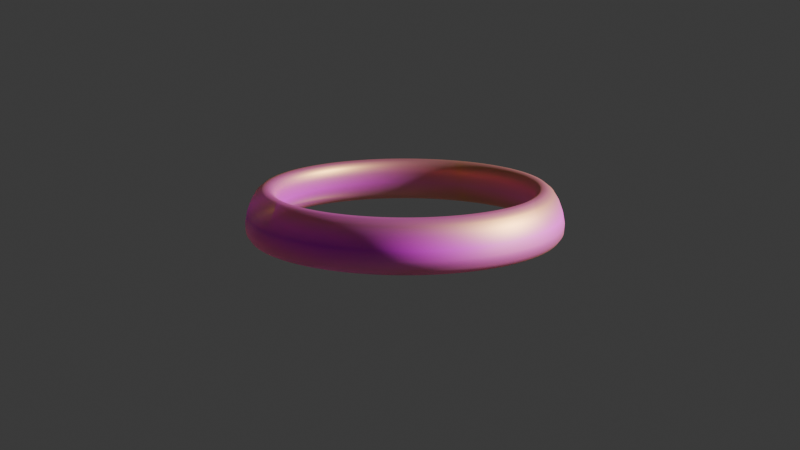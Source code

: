 # Source: bumpDemo.blend  (saved by Blender 4.5.91; exported with 4.5.12 LTS)
import bpy
from mathutils import Matrix  # noqa: F401  (used for matrix-valued properties, if any)

bpy.ops.wm.read_factory_settings(use_empty=True)
scene = bpy.context.scene
scene.name = 'Scene'

# ---- collections
col_collection = bpy.data.collections.new('Collection'); scene.collection.children.link(col_collection)

# ---- images (referenced by path relative to the original .blend; pixels are not part of the script)
import os
ASSET_DIR = os.environ.get("B2B_ASSET_DIR", "")  # directory of the original .blend (textures are referenced by path, not embedded)
HERE = os.path.dirname(os.path.abspath(__file__))  # packed textures are extracted next to this script under _unpacked/

def load_image(name, relpath, width, height, colorspace="sRGB"):
    """Load a texture the original file referenced (path relative to the .blend, or extracted next to this script)."""
    p = next((c for c in (os.path.join(HERE, relpath), os.path.join(ASSET_DIR, relpath)) if relpath and os.path.exists(c)), "")
    if p:
        img = bpy.data.images.load(p, check_existing=True)
        img.name = name
    else:  # same state as the original file: an image datablock whose file is absent (Cycles renders it pink)
        img = bpy.data.images.new(name, width, height)
        img.source = "FILE"
        img.filepath = "//" + (relpath or name)
    img.colorspace_settings.name = colorspace
    return img
img_dial_png_002 = load_image('dial.png.002', 'dial.png', 1024, 1024, 'sRGB')

# ---- materials (node trees are filled in below, after node groups)
mat_material = bpy.data.materials.new('Material')

# ---- material node trees
mat_material.use_nodes = True; mat_material.node_tree.nodes.clear()
_N = mat_material.node_tree.nodes; _L = mat_material.node_tree.links
n0 = _N.new('ShaderNodeBsdfPrincipled'); n0.name = 'Principled BSDF.001'; n0.location = (-247, 926)
n1 = _N.new('ShaderNodeOutputMaterial'); n1.name = 'Material Output.001'; n1.location = (609, 860)
n2 = _N.new('ShaderNodeDisplacement'); n2.name = 'Displacement'; n2.location = (364, 580)
n2.inputs[0].default_value = 1.0
n2.inputs[2].default_value = 1.0
n3 = _N.new('ShaderNodeTexImage'); n3.name = 'Image Texture'; n3.location = (-766, 830)
n3.image = img_dial_png_002
n3.extension = 'CLIP'
n4 = _N.new('ShaderNodeSeparateColor'); n4.name = 'Separate Color'; n4.location = (-275, 546)
n5 = _N.new('ShaderNodeTexCoord'); n5.name = 'Texture Coordinate.001'; n5.location = (-1228, 714)
n6 = _N.new('ShaderNodeMixShader'); n6.name = 'Mix Shader'; n6.location = (93, 993)
n7 = _N.new('ShaderNodeBsdfPrincipled'); n7.name = 'Principled BSDF.002'; n7.location = (-226, 1287)
n7.inputs[0].default_value = (0.8, 0.4799, 0.0764, 1.0)
n7.inputs[1].default_value = 0.9409
n8 = _N.new('ShaderNodeBump'); n8.name = 'Bump'; n8.location = (107, 452)
n8.invert = True
n8.inputs[0].default_value = 10.0
n8.inputs[1].default_value = 1.0
_L.new(n2.outputs[0], n1.inputs[2])
_L.new(n3.outputs[0], n0.inputs[0])
_L.new(n3.outputs[1], n0.inputs[4])
_L.new(n0.outputs[0], n6.inputs[2])
_L.new(n7.outputs[0], n6.inputs[1])
_L.new(n3.outputs[1], n6.inputs[0])
_L.new(n6.outputs[0], n1.inputs[0])
_L.new(n3.outputs[0], n4.inputs[0])
_L.new(n5.outputs[2], n3.inputs[0])
_L.new(n4.outputs[2], n8.inputs[3])
_L.new(n8.outputs[0], n2.inputs[3])
n1.is_active_output = True

# ---- world
world_world = bpy.data.worlds.new('World'); scene.world = world_world
world_world.use_nodes = True; world_world.node_tree.nodes.clear()
_N = world_world.node_tree.nodes; _L = world_world.node_tree.links
n0 = _N.new('ShaderNodeOutputWorld'); n0.name = 'World Output'; n0.location = (200, 100)
n1 = _N.new('ShaderNodeBackground'); n1.name = 'Background'; n1.location = (-200, 100)
n1.inputs[0].default_value = (0.05088, 0.05088, 0.05088, 1.0)
_L.new(n1.outputs[0], n0.inputs[0])
n0.is_active_output = True
world_world.color = (0.05088, 0.05088, 0.05088)
world_world.sun_shadow_jitter_overblur = 0.0

# ---- cameras
cam_camera = bpy.data.cameras.new('Camera')
cam_camera.clip_end = 100.0
cam_camera.ortho_scale = 7.314

# ---- lights
light_light = bpy.data.lights.new('Light', 'POINT')
light_light.energy = 1000.0
light_light.shadow_soft_size = 0.1

# ---- meshes
me_cylinder = bpy.data.meshes.new('Cylinder')
me_cylinder.from_pydata([(8.941e-08, 0.3472, -0.06026), (8.803e-08, 0.313, 0.06026), (0.06773, 0.3405, -0.06026), (0.06107, 0.307, 0.06026), (0.1329, 0.3207, -0.06026), (0.1198, 0.2892, 0.06026), (0.1929, 0.2887, -0.06026), (0.1739, 0.2603, 0.06026), (0.2455, 0.2455, -0.06026), (0.2213, 0.2213, 0.06026), (0.2887, 0.1929, -0.06026), (0.2603, 0.1739, 0.06026), (0.3207, 0.1329, -0.06026), (0.2892, 0.1198, 0.06026), (0.3405, 0.06773, -0.06026), (0.307, 0.06107, 0.06026), (0.3472, 9.313e-10, -0.06026), (0.313, 1.241e-09, 0.06026), (0.3405, -0.06773, -0.06026), (0.307, -0.06107, 0.06026), (0.3207, -0.1329, -0.06026), (0.2892, -0.1198, 0.06026), (0.2887, -0.1929, -0.06026), (0.2603, -0.1739, 0.06026), (0.2455, -0.2455, -0.06026), (0.2213, -0.2213, 0.06026), (0.1929, -0.2887, -0.06026), (0.1739, -0.2603, 0.06026), (0.1329, -0.3207, -0.06026), (0.1198, -0.2892, 0.06026), (0.06773, -0.3405, -0.06026), (0.06107, -0.307, 0.06026), (8.941e-08, -0.3472, -0.06026), (8.803e-08, -0.313, 0.06026), (-0.06773, -0.3405, -0.06026), (-0.06107, -0.307, 0.06026), (-0.1329, -0.3207, -0.06026), (-0.1198, -0.2892, 0.06026), (-0.1929, -0.2887, -0.06026), (-0.1739, -0.2603, 0.06026), (-0.2455, -0.2455, -0.06026), (-0.2213, -0.2213, 0.06026), (-0.2887, -0.1929, -0.06026), (-0.2603, -0.1739, 0.06026), (-0.3207, -0.1329, -0.06026), (-0.2892, -0.1198, 0.06026), (-0.3405, -0.06773, -0.06026), (-0.307, -0.06107, 0.06026), (-0.3472, 9.313e-10, -0.06026), (-0.313, 1.241e-09, 0.06026), (-0.3405, 0.06773, -0.06026), (-0.307, 0.06107, 0.06026), (-0.3207, 0.1329, -0.06026), (-0.2892, 0.1198, 0.06026), (-0.2887, 0.1929, -0.06026), (-0.2603, 0.1739, 0.06026), (-0.2455, 0.2455, -0.06026), (-0.2213, 0.2213, 0.06026), (-0.1929, 0.2887, -0.06026), (-0.1739, 0.2603, 0.06026), (-0.1329, 0.3207, -0.06026), (-0.1198, 0.2892, 0.06026), (-0.06773, 0.3405, -0.06026), (-0.06107, 0.307, 0.06026), (8.952e-08, 0.2823, -0.04901), (0.05508, 0.2769, -0.04901), (0.04966, 0.2497, 0.04901), (8.84e-08, 0.2546, 0.04901), (0.108, 0.2609, -0.04901), (0.09742, 0.2352, 0.04901), (0.1569, 0.2348, -0.04901), (0.1414, 0.2117, 0.04901), (0.1996, 0.1996, -0.04901), (0.18, 0.18, 0.04901), (0.2348, 0.1569, -0.04901), (0.2117, 0.1414, 0.04901), (0.2609, 0.108, -0.04901), (0.2352, 0.09742, 0.04901), (0.2769, 0.05508, -0.04901), (0.2497, 0.04966, 0.04901), (0.2823, -6.551e-10, -0.04901), (0.2546, -4.034e-10, 0.04901), (0.2769, -0.05508, -0.04901), (0.2497, -0.04966, 0.04901), (0.2609, -0.108, -0.04901), (0.2352, -0.09742, 0.04901), (0.2348, -0.1569, -0.04901), (0.2117, -0.1414, 0.04901), (0.1996, -0.1996, -0.04901), (0.18, -0.18, 0.04901), (0.1569, -0.2348, -0.04901), (0.1414, -0.2117, 0.04901), (0.108, -0.2609, -0.04901), (0.09742, -0.2352, 0.04901), (0.05508, -0.2769, -0.04901), (0.04966, -0.2497, 0.04901), (8.952e-08, -0.2823, -0.04901), (8.84e-08, -0.2546, 0.04901), (-0.05508, -0.2769, -0.04901), (-0.04966, -0.2497, 0.04901), (-0.108, -0.2609, -0.04901), (-0.09742, -0.2352, 0.04901), (-0.1569, -0.2348, -0.04901), (-0.1414, -0.2117, 0.04901), (-0.1996, -0.1996, -0.04901), (-0.18, -0.18, 0.04901), (-0.2348, -0.1569, -0.04901), (-0.2117, -0.1414, 0.04901), (-0.2609, -0.108, -0.04901), (-0.2352, -0.09742, 0.04901), (-0.2769, -0.05508, -0.04901), (-0.2497, -0.04966, 0.04901), (-0.2823, -6.551e-10, -0.04901), (-0.2546, -4.034e-10, 0.04901), (-0.2769, 0.05508, -0.04901), (-0.2497, 0.04966, 0.04901), (-0.2609, 0.108, -0.04901), (-0.2352, 0.09742, 0.04901), (-0.2348, 0.1569, -0.04901), (-0.2117, 0.1414, 0.04901), (-0.1996, 0.1996, -0.04901), (-0.18, 0.18, 0.04901), (-0.1569, 0.2348, -0.04901), (-0.1414, 0.2117, 0.04901), (-0.108, 0.2609, -0.04901), (-0.09742, 0.2352, 0.04901), (-0.05508, 0.2769, -0.04901), (-0.04966, 0.2497, 0.04901)], [], [(0, 2, 3, 1), (2, 4, 5, 3), (4, 6, 7, 5), (6, 8, 9, 7), (8, 10, 11, 9), (10, 12, 13, 11), (12, 14, 15, 13), (14, 16, 17, 15), (16, 18, 19, 17), (18, 20, 21, 19), (20, 22, 23, 21), (22, 24, 25, 23), (24, 26, 27, 25), (26, 28, 29, 27), (28, 30, 31, 29), (30, 32, 33, 31), (32, 34, 35, 33), (34, 36, 37, 35), (36, 38, 39, 37), (38, 40, 41, 39), (40, 42, 43, 41), (42, 44, 45, 43), (44, 46, 47, 45), (46, 48, 49, 47), (48, 50, 51, 49), (50, 52, 53, 51), (52, 54, 55, 53), (54, 56, 57, 55), (56, 58, 59, 57), (58, 60, 61, 59), (60, 62, 63, 61), (62, 0, 1, 63), (64, 67, 66, 65), (65, 66, 69, 68), (68, 69, 71, 70), (70, 71, 73, 72), (72, 73, 75, 74), (74, 75, 77, 76), (76, 77, 79, 78), (78, 79, 81, 80), (80, 81, 83, 82), (82, 83, 85, 84), (84, 85, 87, 86), (86, 87, 89, 88), (88, 89, 91, 90), (90, 91, 93, 92), (92, 93, 95, 94), (94, 95, 97, 96), (96, 97, 99, 98), (98, 99, 101, 100), (100, 101, 103, 102), (102, 103, 105, 104), (104, 105, 107, 106), (106, 107, 109, 108), (108, 109, 111, 110), (110, 111, 113, 112), (112, 113, 115, 114), (114, 115, 117, 116), (116, 117, 119, 118), (118, 119, 121, 120), (120, 121, 123, 122), (122, 123, 125, 124), (124, 125, 127, 126), (126, 127, 67, 64), (51, 53, 117, 115), (18, 16, 80, 82), (36, 34, 98, 100), (17, 19, 83, 81), (2, 0, 64, 65), (54, 52, 116, 118), (35, 37, 101, 99), (1, 3, 66, 67), (53, 55, 119, 117), (20, 18, 82, 84), (38, 36, 100, 102), (19, 21, 85, 83), (56, 54, 118, 120), (37, 39, 103, 101), (4, 2, 65, 68), (55, 57, 121, 119), (22, 20, 84, 86), (3, 5, 69, 66), (40, 38, 102, 104), (21, 23, 87, 85), (58, 56, 120, 122), (39, 41, 105, 103), (6, 4, 68, 70), (57, 59, 123, 121), (24, 22, 86, 88), (5, 7, 71, 69), (42, 40, 104, 106), (23, 25, 89, 87), (60, 58, 122, 124), (41, 43, 107, 105), (8, 6, 70, 72), (59, 61, 125, 123), (26, 24, 88, 90), (7, 9, 73, 71), (44, 42, 106, 108), (25, 27, 91, 89), (62, 60, 124, 126), (43, 45, 109, 107), (10, 8, 72, 74), (61, 63, 127, 125), (28, 26, 90, 92), (9, 11, 75, 73), (46, 44, 108, 110), (27, 29, 93, 91), (0, 62, 126, 64), (45, 47, 111, 109), (12, 10, 74, 76), (63, 1, 67, 127), (30, 28, 92, 94), (11, 13, 77, 75), (48, 46, 110, 112), (29, 31, 95, 93), (47, 49, 113, 111), (14, 12, 76, 78), (32, 30, 94, 96), (13, 15, 79, 77), (50, 48, 112, 114), (31, 33, 97, 95), (49, 51, 115, 113), (16, 14, 78, 80), (34, 32, 96, 98), (15, 17, 81, 79), (52, 50, 114, 116), (33, 35, 99, 97)])
me_cylinder.polygons.foreach_set('use_smooth', [True] * 128)
_uv = me_cylinder.uv_layers.new(name='UVMap')
_uv.uv.foreach_set('vector', [1.0, 0.04267, 0.9688, 0.04267, 0.9688, 1.011, 1.0, 1.011, 0.9688, 0.04267, 0.9375, 0.04267, 0.9375, 1.011, 0.9688, 1.011, 0.9375, 0.04267, 0.9062, 0.04267, 0.9062, 1.011, 0.9375, 1.011, 0.9062, 0.04267, 0.875, 0.04267, 0.875, 1.011, 0.9062, 1.011, 0.875, 0.04267, 0.8438, 0.04267, 0.8438, 1.011, 0.875, 1.011, 0.8438, 0.04267, 0.8125, 0.04267, 0.8125, 1.011, 0.8438, 1.011, 0.8125, 0.04267, 0.7812, 0.04267, 0.7812, 1.011, 0.8125, 1.011, 0.7812, 0.04267, 0.75, 0.04267, 0.75, 1.011, 0.7812, 1.011, 0.75, 0.04267, 0.7188, 0.04267, 0.7188, 1.011, 0.75, 1.011, 0.7188, 0.04267, 0.6875, 0.04267, 0.6875, 1.011, 0.7188, 1.011, 0.6875, 0.04267, 0.6562, 0.04267, 0.6562, 1.011, 0.6875, 1.011, 0.6562, 0.04267, 0.625, 0.04267, 0.625, 1.011, 0.6562, 1.011, 0.625, 0.04267, 0.5938, 0.04267, 0.5938, 1.011, 0.625, 1.011, 0.5938, 0.04267, 0.5625, 0.04267, 0.5625, 1.011, 0.5938, 1.011, 0.5625, 0.04267, 0.5312, 0.04267, 0.5312, 1.011, 0.5625, 1.011, 0.5312, 0.04267, 0.5, 0.04267, 0.5, 1.011, 0.5312, 1.011, 0.5, 0.04267, 0.4688, 0.04267, 0.4688, 1.011, 0.5, 1.011, 0.4688, 0.04267, 0.4375, 0.04267, 0.4375, 1.011, 0.4688, 1.011, 0.4375, 0.04267, 0.4062, 0.04267, 0.4062, 1.011, 0.4375, 1.011, 0.4062, 0.04267, 0.375, 0.04267, 0.375, 1.011, 0.4062, 1.011, 0.375, 0.04267, 0.3438, 0.04267, 0.3438, 1.011, 0.375, 1.011, 0.3438, 0.04267, 0.3125, 0.04267, 0.3125, 1.011, 0.3438, 1.011, 0.3125, 0.04267, 0.2812, 0.04267, 0.2812, 1.011, 0.3125, 1.011, 0.2812, 0.04267, 0.25, 0.04267, 0.25, 1.011, 0.2812, 1.011, 0.25, 0.04267, 0.2188, 0.04267, 0.2188, 1.011, 0.25, 1.011, 0.2188, 0.04267, 0.1875, 0.04267, 0.1875, 1.011, 0.2188, 1.011, 0.1875, 0.04267, 0.1562, 0.04267, 0.1562, 1.011, 0.1875, 1.011, 0.1562, 0.04267, 0.125, 0.04267, 0.125, 1.011, 0.1562, 1.011, 0.125, 0.04267, 0.09375, 0.04267, 0.09375, 1.011, 0.125, 1.011, 0.09375, 0.04267, 0.0625, 0.04267, 0.0625, 1.011, 0.09375, 1.011, 0.0625, 0.04267, 0.03125, 0.04267, 0.03125, 1.011, 0.0625, 1.011, 0.03125, 0.04267, 0.0, 0.04267, 0.0, 1.011, 0.03125, 1.011, 1.0, 0.04267, 1.0, 1.011, 0.9688, 1.011, 0.9688, 0.04267, 0.9688, 0.04267, 0.9688, 1.011, 0.9375, 1.011, 0.9375, 0.04267, 0.9375, 0.04267, 0.9375, 1.011, 0.9062, 1.011, 0.9062, 0.04267, 0.9062, 0.04267, 0.9062, 1.011, 0.875, 1.011, 0.875, 0.04267, 0.875, 0.04267, 0.875, 1.011, 0.8438, 1.011, 0.8438, 0.04267, 0.8438, 0.04267, 0.8438, 1.011, 0.8125, 1.011, 0.8125, 0.04267, 0.8125, 0.04267, 0.8125, 1.011, 0.7812, 1.011, 0.7812, 0.04267, 0.7812, 0.04267, 0.7812, 1.011, 0.75, 1.011, 0.75, 0.04267, 0.75, 0.04267, 0.75, 1.011, 0.7188, 1.011, 0.7188, 0.04267, 0.7188, 0.04267, 0.7188, 1.011, 0.6875, 1.011, 0.6875, 0.04267, 0.6875, 0.04267, 0.6875, 1.011, 0.6562, 1.011, 0.6562, 0.04267, 0.6562, 0.04267, 0.6562, 1.011, 0.625, 1.011, 0.625, 0.04267, 0.625, 0.04267, 0.625, 1.011, 0.5938, 1.011, 0.5938, 0.04267, 0.5938, 0.04267, 0.5938, 1.011, 0.5625, 1.011, 0.5625, 0.04267, 0.5625, 0.04267, 0.5625, 1.011, 0.5312, 1.011, 0.5312, 0.04267, 0.5312, 0.04267, 0.5312, 1.011, 0.5, 1.011, 0.5, 0.04267, 0.5, 0.04267, 0.5, 1.011, 0.4688, 1.011, 0.4688, 0.04267, 0.4688, 0.04267, 0.4688, 1.011, 0.4375, 1.011, 0.4375, 0.04267, 0.4375, 0.04267, 0.4375, 1.011, 0.4062, 1.011, 0.4062, 0.04267, 0.4062, 0.04267, 0.4062, 1.011, 0.375, 1.011, 0.375, 0.04267, 0.375, 0.04267, 0.375, 1.011, 0.3438, 1.011, 0.3438, 0.04267, 0.3438, 0.04267, 0.3438, 1.011, 0.3125, 1.011, 0.3125, 0.04267, 0.3125, 0.04267, 0.3125, 1.011, 0.2812, 1.011, 0.2812, 0.04267, 0.2812, 0.04267, 0.2812, 1.011, 0.25, 1.011, 0.25, 0.04267, 0.25, 0.04267, 0.25, 1.011, 0.2188, 1.011, 0.2188, 0.04267, 0.2188, 0.04267, 0.2188, 1.011, 0.1875, 1.011, 0.1875, 0.04267, 0.1875, 0.04267, 0.1875, 1.011, 0.1562, 1.011, 0.1562, 0.04267, 0.1562, 0.04267, 0.1562, 1.011, 0.125, 1.011, 0.125, 0.04267, 0.125, 0.04267, 0.125, 1.011, 0.09375, 1.011, 0.09375, 0.04267, 0.09375, 0.04267, 0.09375, 1.011, 0.0625, 1.011, 0.0625, 0.04267, 0.0625, 0.04267, 0.0625, 1.011, 0.03125, 1.011, 0.03125, 0.04267, 0.03125, 0.04267, 0.03125, 1.011, 0.0, 1.011, 0.0, 0.04267, 0.2188, 1.011, 0.1875, 1.011, 0.1875, 1.011, 0.2188, 1.011, 0.7188, 0.04267, 0.75, 0.04267, 0.75, 0.04267, 0.7188, 0.04267, 0.4375, 0.04267, 0.4688, 0.04267, 0.4688, 0.04267, 0.4375, 0.04267, 0.75, 1.011, 0.7188, 1.011, 0.7188, 1.011, 0.75, 1.011, 0.9688, 0.04267, 1.0, 0.04267, 1.0, 0.04267, 0.9688, 0.04267, 0.1562, 0.04267, 0.1875, 0.04267, 0.1875, 0.04267, 0.1562, 0.04267, 0.4688, 1.011, 0.4375, 1.011, 0.4375, 1.011, 0.4688, 1.011, 1.0, 1.011, 0.9688, 1.011, 0.9688, 1.011, 1.0, 1.011, 0.1875, 1.011, 0.1562, 1.011, 0.1562, 1.011, 0.1875, 1.011, 0.6875, 0.04267, 0.7188, 0.04267, 0.7188, 0.04267, 0.6875, 0.04267, 0.4062, 0.04267, 0.4375, 0.04267, 0.4375, 0.04267, 0.4062, 0.04267, 0.7188, 1.011, 0.6875, 1.011, 0.6875, 1.011, 0.7188, 1.011, 0.125, 0.04267, 0.1562, 0.04267, 0.1562, 0.04267, 0.125, 0.04267, 0.4375, 1.011, 0.4062, 1.011, 0.4062, 1.011, 0.4375, 1.011, 0.9375, 0.04267, 0.9688, 0.04267, 0.9688, 0.04267, 0.9375, 0.04267, 0.1562, 1.011, 0.125, 1.011, 0.125, 1.011, 0.1562, 1.011, 0.6562, 0.04267, 0.6875, 0.04267, 0.6875, 0.04267, 0.6562, 0.04267, 0.9688, 1.011, 0.9375, 1.011, 0.9375, 1.011, 0.9688, 1.011, 0.375, 0.04267, 0.4062, 0.04267, 0.4062, 0.04267, 0.375, 0.04267, 0.6875, 1.011, 0.6562, 1.011, 0.6562, 1.011, 0.6875, 1.011, 0.09375, 0.04267, 0.125, 0.04267, 0.125, 0.04267, 0.09375, 0.04267, 0.4062, 1.011, 0.375, 1.011, 0.375, 1.011, 0.4062, 1.011, 0.9062, 0.04267, 0.9375, 0.04267, 0.9375, 0.04267, 0.9062, 0.04267, 0.125, 1.011, 0.09375, 1.011, 0.09375, 1.011, 0.125, 1.011, 0.625, 0.04267, 0.6562, 0.04267, 0.6562, 0.04267, 0.625, 0.04267, 0.9375, 1.011, 0.9062, 1.011, 0.9062, 1.011, 0.9375, 1.011, 0.3438, 0.04267, 0.375, 0.04267, 0.375, 0.04267, 0.3438, 0.04267, 0.6562, 1.011, 0.625, 1.011, 0.625, 1.011, 0.6562, 1.011, 0.0625, 0.04267, 0.09375, 0.04267, 0.09375, 0.04267, 0.0625, 0.04267, 0.375, 1.011, 0.3438, 1.011, 0.3438, 1.011, 0.375, 1.011, 0.875, 0.04267, 0.9062, 0.04267, 0.9062, 0.04267, 0.875, 0.04267, 0.09375, 1.011, 0.0625, 1.011, 0.0625, 1.011, 0.09375, 1.011, 0.5938, 0.04267, 0.625, 0.04267, 0.625, 0.04267, 0.5938, 0.04267, 0.9062, 1.011, 0.875, 1.011, 0.875, 1.011, 0.9062, 1.011, 0.3125, 0.04267, 0.3438, 0.04267, 0.3438, 0.04267, 0.3125, 0.04267, 0.625, 1.011, 0.5938, 1.011, 0.5938, 1.011, 0.625, 1.011, 0.03125, 0.04267, 0.0625, 0.04267, 0.0625, 0.04267, 0.03125, 0.04267, 0.3438, 1.011, 0.3125, 1.011, 0.3125, 1.011, 0.3438, 1.011, 0.8438, 0.04267, 0.875, 0.04267, 0.875, 0.04267, 0.8438, 0.04267, 0.0625, 1.011, 0.03125, 1.011, 0.03125, 1.011, 0.0625, 1.011, 0.5625, 0.04267, 0.5938, 0.04267, 0.5938, 0.04267, 0.5625, 0.04267, 0.875, 1.011, 0.8438, 1.011, 0.8438, 1.011, 0.875, 1.011, 0.2812, 0.04267, 0.3125, 0.04267, 0.3125, 0.04267, 0.2812, 0.04267, 0.5938, 1.011, 0.5625, 1.011, 0.5625, 1.011, 0.5938, 1.011, 0.0, 0.04267, 0.03125, 0.04267, 0.03125, 0.04267, 0.0, 0.04267, 0.3125, 1.011, 0.2812, 1.011, 0.2812, 1.011, 0.3125, 1.011, 0.8125, 0.04267, 0.8438, 0.04267, 0.8438, 0.04267, 0.8125, 0.04267, 0.03125, 1.011, 0.0, 1.011, 0.0, 1.011, 0.03125, 1.011, 0.5312, 0.04267, 0.5625, 0.04267, 0.5625, 0.04267, 0.5312, 0.04267, 0.8438, 1.011, 0.8125, 1.011, 0.8125, 1.011, 0.8438, 1.011, 0.25, 0.04267, 0.2812, 0.04267, 0.2812, 0.04267, 0.25, 0.04267, 0.5625, 1.011, 0.5312, 1.011, 0.5312, 1.011, 0.5625, 1.011, 0.2812, 1.011, 0.25, 1.011, 0.25, 1.011, 0.2812, 1.011, 0.7812, 0.04267, 0.8125, 0.04267, 0.8125, 0.04267, 0.7812, 0.04267, 0.5, 0.04267, 0.5312, 0.04267, 0.5312, 0.04267, 0.5, 0.04267, 0.8125, 1.011, 0.7812, 1.011, 0.7812, 1.011, 0.8125, 1.011, 0.2188, 0.04267, 0.25, 0.04267, 0.25, 0.04267, 0.2188, 0.04267, 0.5312, 1.011, 0.5, 1.011, 0.5, 1.011, 0.5312, 1.011, 0.25, 1.011, 0.2188, 1.011, 0.2188, 1.011, 0.25, 1.011, 0.75, 0.04267, 0.7812, 0.04267, 0.7812, 0.04267, 0.75, 0.04267, 0.4688, 0.04267, 0.5, 0.04267, 0.5, 0.04267, 0.4688, 0.04267, 0.7812, 1.011, 0.75, 1.011, 0.75, 1.011, 0.7812, 1.011, 0.1875, 0.04267, 0.2188, 0.04267, 0.2188, 0.04267, 0.1875, 0.04267, 0.5, 1.011, 0.4688, 1.011, 0.4688, 1.011, 0.5, 1.011])
me_cylinder.materials.append(mat_material)
me_cylinder.update()

# ---- objects
ob_light = bpy.data.objects.new('Light', light_light)
ob_camera = bpy.data.objects.new('Camera', cam_camera)
ob_cylinder = bpy.data.objects.new('Cylinder', me_cylinder)
ob_empty = bpy.data.objects.new('Empty', None)

# ---- transforms, parenting, visibility, modifiers, constraints
ob_light.location = (2.751, 1.005, 1.395)
ob_light.rotation_euler = (0.6503, 0.05522, 1.866)
ob_light.lock_rotations_4d = False
ob_light.empty_display_type = 'ARROWS'
ob_light.color = (0.0, 0.0, 0.0, 0.0)
ob_light.lineart.crease_threshold = 0.0
ob_camera.location = (1.046, -1.986, 0.5361)
ob_camera.rotation_euler = (1.109, 0.0, 0.8149)
ob_camera.lock_rotations_4d = False
ob_camera.empty_display_type = 'ARROWS'
ob_camera.color = (0.0, 0.0, 0.0, 0.0)
ob_camera.display_type = 'WIRE'
ob_camera.lineart.crease_threshold = 0.0
_c = ob_camera.constraints.new('TRACK_TO'); _c.name = 'Track To'
_c.target = ob_empty
ob_cylinder.location = (0.0, 8.719e-08, 0.0)
_m = ob_cylinder.modifiers.new('Subdivision', 'SUBSURF')
_m.levels = 2
ob_empty.location = (-0.01144, 6.666e-08, -0.03759)
ob_empty.empty_display_type = 'ARROWS'

# ---- collection membership
col_collection.objects.link(ob_light)
col_collection.objects.link(ob_camera)
col_collection.objects.link(ob_cylinder)
col_collection.objects.link(ob_empty)

# ---- scene / render settings (as saved in the file)
scene.camera = ob_camera
scene.frame_start = 1; scene.frame_end = 250; scene.frame_set(1)
scene.render.engine = 'CYCLES'
bpy.context.view_layer.update()
